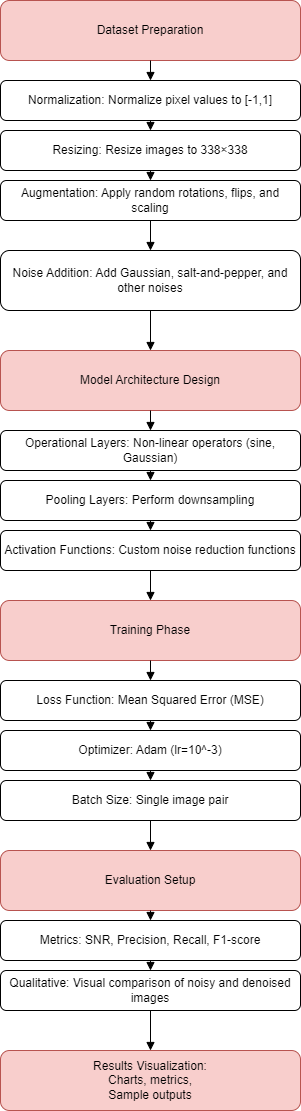

The diagram above was exported from draw.io. Its source (the exported page's mxGraphModel, read from the mxfile embedded in the PNG):
<mxGraphModel dx="1235" dy="716" grid="1" gridSize="10" guides="1" tooltips="1" connect="1" arrows="1" fold="1" page="1" pageScale="1" pageWidth="850" pageHeight="1100" math="0" shadow="0">
  <root>
    <mxCell id="0" />
    <mxCell id="1" parent="0" />
    <mxCell id="2" value="Dataset Preparation" style="rounded=1;whiteSpace=wrap;html=1;align=center;verticalAlign=middle;fillColor=#f8cecc;strokeColor=#b85450;" vertex="1" parent="1">
      <mxGeometry x="300" y="50" width="300" height="60" as="geometry" />
    </mxCell>
    <mxCell id="3" value="Normalization: Normalize pixel values to [-1,1]" style="rounded=1;whiteSpace=wrap;html=1;align=center;verticalAlign=middle;" vertex="1" parent="1">
      <mxGeometry x="300" y="130" width="300" height="40" as="geometry" />
    </mxCell>
    <mxCell id="4" value="Resizing: Resize images to 338×338" style="rounded=1;whiteSpace=wrap;html=1;align=center;verticalAlign=middle;" vertex="1" parent="1">
      <mxGeometry x="300" y="180" width="300" height="40" as="geometry" />
    </mxCell>
    <mxCell id="5" value="Augmentation: Apply random rotations, flips, and scaling" style="rounded=1;whiteSpace=wrap;html=1;align=center;verticalAlign=middle;" vertex="1" parent="1">
      <mxGeometry x="300" y="230" width="300" height="40" as="geometry" />
    </mxCell>
    <mxCell id="6" value="Noise Addition: Add Gaussian, salt-and-pepper, and other noises" style="rounded=1;whiteSpace=wrap;html=1;align=center;verticalAlign=middle;" vertex="1" parent="1">
      <mxGeometry x="300" y="300" width="300" height="60" as="geometry" />
    </mxCell>
    <mxCell id="7" value="Model Architecture Design" style="rounded=1;whiteSpace=wrap;html=1;align=center;verticalAlign=middle;fillColor=#f8cecc;strokeColor=#b85450;" vertex="1" parent="1">
      <mxGeometry x="300" y="400" width="300" height="60" as="geometry" />
    </mxCell>
    <mxCell id="8" value="Operational Layers: Non-linear operators (sine, Gaussian)" style="rounded=1;whiteSpace=wrap;html=1;align=center;verticalAlign=middle;" vertex="1" parent="1">
      <mxGeometry x="300" y="480" width="300" height="40" as="geometry" />
    </mxCell>
    <mxCell id="9" value="Pooling Layers: Perform downsampling" style="rounded=1;whiteSpace=wrap;html=1;align=center;verticalAlign=middle;" vertex="1" parent="1">
      <mxGeometry x="300" y="530" width="300" height="40" as="geometry" />
    </mxCell>
    <mxCell id="10" value="Activation Functions: Custom noise reduction functions" style="rounded=1;whiteSpace=wrap;html=1;align=center;verticalAlign=middle;" vertex="1" parent="1">
      <mxGeometry x="300" y="580" width="300" height="40" as="geometry" />
    </mxCell>
    <mxCell id="11" value="Training Phase" style="rounded=1;whiteSpace=wrap;html=1;align=center;verticalAlign=middle;fillColor=#f8cecc;strokeColor=#b85450;" vertex="1" parent="1">
      <mxGeometry x="300" y="650" width="300" height="60" as="geometry" />
    </mxCell>
    <mxCell id="12" value="Loss Function: Mean Squared Error (MSE)" style="rounded=1;whiteSpace=wrap;html=1;align=center;verticalAlign=middle;" vertex="1" parent="1">
      <mxGeometry x="300" y="730" width="300" height="40" as="geometry" />
    </mxCell>
    <mxCell id="13" value="Optimizer: Adam (lr=10^-3)" style="rounded=1;whiteSpace=wrap;html=1;align=center;verticalAlign=middle;" vertex="1" parent="1">
      <mxGeometry x="300" y="780" width="300" height="40" as="geometry" />
    </mxCell>
    <mxCell id="14" value="Batch Size: Single image pair" style="rounded=1;whiteSpace=wrap;html=1;align=center;verticalAlign=middle;" vertex="1" parent="1">
      <mxGeometry x="300" y="830" width="300" height="40" as="geometry" />
    </mxCell>
    <mxCell id="15" value="Evaluation Setup" style="rounded=1;whiteSpace=wrap;html=1;align=center;verticalAlign=middle;fillColor=#f8cecc;strokeColor=#b85450;" vertex="1" parent="1">
      <mxGeometry x="300" y="900" width="300" height="60" as="geometry" />
    </mxCell>
    <mxCell id="16" value="Metrics: SNR, Precision, Recall, F1-score" style="rounded=1;whiteSpace=wrap;html=1;align=center;verticalAlign=middle;" vertex="1" parent="1">
      <mxGeometry x="300" y="970" width="300" height="40" as="geometry" />
    </mxCell>
    <mxCell id="17" value="Qualitative: Visual comparison of noisy and denoised images" style="rounded=1;whiteSpace=wrap;html=1;align=center;verticalAlign=middle;" vertex="1" parent="1">
      <mxGeometry x="300" y="1020" width="300" height="40" as="geometry" />
    </mxCell>
    <mxCell id="18" value="Results Visualization:&#10;Charts, metrics,&#10;Sample outputs" style="rounded=1;whiteSpace=wrap;html=1;align=center;verticalAlign=middle;fillColor=#f8cecc;strokeColor=#b85450;" vertex="1" parent="1">
      <mxGeometry x="300" y="1100" width="300" height="60" as="geometry" />
    </mxCell>
    <mxCell id="e2-3" style="edgeStyle=orthogonalEdgeStyle;endArrow=block;" edge="1" parent="1" source="2" target="3">
      <mxGeometry relative="1" as="geometry" />
    </mxCell>
    <mxCell id="e3-4" style="edgeStyle=orthogonalEdgeStyle;endArrow=block;" edge="1" parent="1" source="3" target="4">
      <mxGeometry relative="1" as="geometry" />
    </mxCell>
    <mxCell id="e4-5" style="edgeStyle=orthogonalEdgeStyle;endArrow=block;" edge="1" parent="1" source="4" target="5">
      <mxGeometry relative="1" as="geometry" />
    </mxCell>
    <mxCell id="e5-6" style="edgeStyle=orthogonalEdgeStyle;endArrow=block;" edge="1" parent="1" source="5" target="6">
      <mxGeometry relative="1" as="geometry" />
    </mxCell>
    <mxCell id="e6-7" style="edgeStyle=orthogonalEdgeStyle;endArrow=block;" edge="1" parent="1" source="6" target="7">
      <mxGeometry relative="1" as="geometry" />
    </mxCell>
    <mxCell id="e7-8" style="edgeStyle=orthogonalEdgeStyle;endArrow=block;" edge="1" parent="1" source="7" target="8">
      <mxGeometry relative="1" as="geometry" />
    </mxCell>
    <mxCell id="e8-9" style="edgeStyle=orthogonalEdgeStyle;endArrow=block;" edge="1" parent="1" source="8" target="9">
      <mxGeometry relative="1" as="geometry" />
    </mxCell>
    <mxCell id="e9-10" style="edgeStyle=orthogonalEdgeStyle;endArrow=block;" edge="1" parent="1" source="9" target="10">
      <mxGeometry relative="1" as="geometry" />
    </mxCell>
    <mxCell id="e10-11" style="edgeStyle=orthogonalEdgeStyle;endArrow=block;" edge="1" parent="1" source="10" target="11">
      <mxGeometry relative="1" as="geometry" />
    </mxCell>
    <mxCell id="e11-12" style="edgeStyle=orthogonalEdgeStyle;endArrow=block;" edge="1" parent="1" source="11" target="12">
      <mxGeometry relative="1" as="geometry" />
    </mxCell>
    <mxCell id="e12-13" style="edgeStyle=orthogonalEdgeStyle;endArrow=block;" edge="1" parent="1" source="12" target="13">
      <mxGeometry relative="1" as="geometry" />
    </mxCell>
    <mxCell id="e13-14" style="edgeStyle=orthogonalEdgeStyle;endArrow=block;" edge="1" parent="1" source="13" target="14">
      <mxGeometry relative="1" as="geometry" />
    </mxCell>
    <mxCell id="e14-15" style="edgeStyle=orthogonalEdgeStyle;endArrow=block;" edge="1" parent="1" source="14" target="15">
      <mxGeometry relative="1" as="geometry" />
    </mxCell>
    <mxCell id="e15-16" style="edgeStyle=orthogonalEdgeStyle;endArrow=block;" edge="1" parent="1" source="15" target="16">
      <mxGeometry relative="1" as="geometry" />
    </mxCell>
    <mxCell id="e16-17" style="edgeStyle=orthogonalEdgeStyle;endArrow=block;" edge="1" parent="1" source="16" target="17">
      <mxGeometry relative="1" as="geometry" />
    </mxCell>
    <mxCell id="e17-18" style="edgeStyle=orthogonalEdgeStyle;endArrow=block;" edge="1" parent="1" source="17" target="18">
      <mxGeometry relative="1" as="geometry" />
    </mxCell>
  </root>
</mxGraphModel>